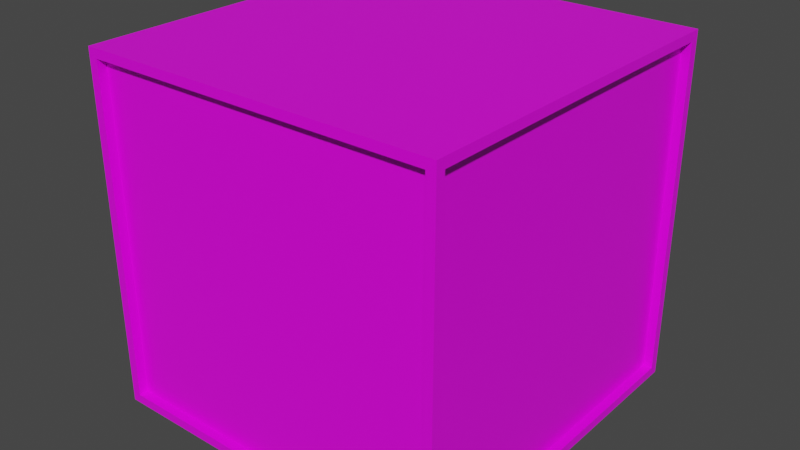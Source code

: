 # Source: machine_tile4.blend  (saved by Blender 4.2.66; exported with 4.5.12 LTS)
import bpy
from mathutils import Matrix  # noqa: F401  (used for matrix-valued properties, if any)

bpy.ops.wm.read_factory_settings(use_empty=True)
scene = bpy.context.scene
scene.name = 'Scene'

# ---- collections
col_collection = bpy.data.collections.new('Collection'); scene.collection.children.link(col_collection)

# ---- images (referenced by path relative to the original .blend; pixels are not part of the script)
import os
ASSET_DIR = os.environ.get("B2B_ASSET_DIR", "")  # directory of the original .blend (textures are referenced by path, not embedded)
HERE = os.path.dirname(os.path.abspath(__file__))  # packed textures are extracted next to this script under _unpacked/

def load_image(name, relpath, width, height, colorspace="sRGB"):
    """Load a texture the original file referenced (path relative to the .blend, or extracted next to this script)."""
    p = next((c for c in (os.path.join(HERE, relpath), os.path.join(ASSET_DIR, relpath)) if relpath and os.path.exists(c)), "")
    if p:
        img = bpy.data.images.load(p, check_existing=True)
        img.name = name
    else:  # same state as the original file: an image datablock whose file is absent (Cycles renders it pink)
        img = bpy.data.images.new(name, width, height)
        img.source = "FILE"
        img.filepath = "//" + (relpath or name)
    img.colorspace_settings.name = colorspace
    return img
img_carry_vault_tex_png = load_image('carry_vault_tex.png', 'carry_vault_tex.png', 1024, 1024, 'sRGB')

# ---- materials (node trees are filled in below, after node groups)
mat_carry_vault_material = bpy.data.materials.new('carry_vault_material')
mat_carry_vault_material.alpha_threshold = 0.0
mat_carry_vault_material.use_transparent_shadow = False
mat_carry_vault_material.line_color = (0.0, 0.0, 0.0, 1.0)

# ---- material node trees
mat_carry_vault_material.use_nodes = True; mat_carry_vault_material.node_tree.nodes.clear()
_N = mat_carry_vault_material.node_tree.nodes; _L = mat_carry_vault_material.node_tree.links
n0 = _N.new('ShaderNodeOutputMaterial'); n0.name = 'Material Output'; n0.location = (300, 300)
n1 = _N.new('ShaderNodeBsdfPrincipled'); n1.name = 'Principled BSDF'; n1.location = (10, 300)
n1.distribution = 'GGX'
n1.subsurface_method = 'RANDOM_WALK_SKIN'
n1.inputs[2].default_value = 0.4
n1.inputs[3].default_value = 1.45
n1.inputs[27].default_value = (0.0, 0.0, 0.0, 1.0)
n1.inputs[28].default_value = 1.0
n2 = _N.new('ShaderNodeTexImage'); n2.name = '画像テクスチャ'; n2.location = (-280, 280)
n2.image = img_carry_vault_tex_png
_L.new(n1.outputs[0], n0.inputs[0])
_L.new(n2.outputs[0], n1.inputs[0])
n0.is_active_output = True

# ---- world
world_world = bpy.data.worlds.new('World'); scene.world = world_world
world_world.use_nodes = True; world_world.node_tree.nodes.clear()
_N = world_world.node_tree.nodes; _L = world_world.node_tree.links
n0 = _N.new('ShaderNodeOutputWorld'); n0.name = 'World Output'; n0.location = (300, 300)
n1 = _N.new('ShaderNodeBackground'); n1.name = 'Background'; n1.location = (10, 300)
n1.inputs[0].default_value = (0.05088, 0.05088, 0.05088, 1.0)
_L.new(n1.outputs[0], n0.inputs[0])
n0.is_active_output = True
world_world.color = (0.05088, 0.05088, 0.05088)
world_world.use_sun_shadow = False
world_world.sun_shadow_jitter_overblur = 0.0

# ---- meshes
me_cube = bpy.data.meshes.new('Cube')
me_cube.from_pydata([(0.5, -0.5, -0.975), (0.0, -0.5, -0.975), (0.5, 0.0, -0.975), (0.0, 0.0, -0.975), (0.0, 0.0, 0.0), (0.35, 0.0, 0.0), (0.0, -0.46, 0.0), (0.35, -0.46, 0.0), (0.5, 0.0, 0.0), (0.5, -0.5, 0.0), (0.0, -0.5, 0.0), (0.46, 0.0, 0.0), (0.46, -0.46, 0.0), (0.0, -0.5, -0.95), (0.0, -0.5, -0.025), (0.475, -0.5, -0.025), (0.475, -0.5, -0.95), (0.0, -0.475, -0.95), (0.0, -0.475, -0.025), (0.475, -0.475, -0.025), (0.475, -0.475, -0.95), (0.475, 0.0, -0.02436), (0.475, -0.475, -0.02564), (0.475, 0.0, -0.95), (0.475, -0.475, -0.95), (0.5, -0.475, -0.95), (0.5, -0.475, -0.02564), (0.5, 0.0, -0.02436), (0.5, 0.0, -0.95), (-0.5, -0.5, -0.975), (-0.5, 0.0, -0.975), (-0.46, 0.0, 0.0), (-0.46, -0.46, 0.0), (-0.5, 0.0, 0.0), (-0.5, -0.5, 0.0), (0.35, -0.5, 0.0), (0.46, -0.5, 0.0), (-0.475, -0.5, -0.025), (-0.475, -0.5, -0.95), (-0.475, -0.475, -0.025), (-0.475, -0.475, -0.95), (-0.475, 0.0, -0.02436), (-0.475, -0.475, -0.02564), (-0.475, 0.0, -0.95), (-0.475, -0.475, -0.95), (-0.5, -0.475, -0.95), (-0.5, -0.475, -0.02564), (-0.5, 0.0, -0.02436), (-0.5, 0.0, -0.95), (0.5, 0.5, -0.975), (0.0, 0.5, -0.975), (0.5, 0.5, 0.0), (0.0, 0.5, 0.0), (0.0, 0.46, 0.0), (0.46, 0.46, 0.0), (0.0, 0.5, -0.95), (0.0, 0.5, -0.025), (0.475, 0.5, -0.025), (0.475, 0.5, -0.95), (0.0, 0.475, -0.95), (0.0, 0.475, -0.025), (0.475, 0.475, -0.025), (0.475, 0.475, -0.95), (0.475, 0.475, -0.02564), (0.475, 0.475, -0.95), (0.5, 0.475, -0.95), (0.5, 0.475, -0.02564), (-0.5, 0.5, -0.975), (-0.5, 0.5, 0.0), (-0.46, 0.46, 0.0), (-0.475, 0.5, -0.025), (-0.475, 0.5, -0.95), (-0.475, 0.475, -0.025), (-0.475, 0.475, -0.95), (-0.475, 0.475, -0.02564), (-0.475, 0.475, -0.95), (-0.5, 0.475, -0.95), (-0.5, 0.475, -0.02564), (0.46, 0.5, 0.0), (0.35, 0.5, 0.0), (0.35, 0.46, 0.0)], [], [(3, 2, 0, 1), (1, 0, 16, 13), (2, 28, 25, 0), (12, 9, 8, 11), (0, 9, 15, 16), (25, 26, 9, 0), (6, 7, 5, 4), (12, 36, 9), (9, 36, 35, 10, 14, 15), (9, 26, 27, 8), (13, 16, 20, 17), (17, 20, 19, 18), (15, 14, 18, 19), (16, 15, 19, 20), (27, 26, 22, 21), (26, 25, 24, 22), (21, 22, 24, 23), (25, 28, 23, 24), (3, 1, 29, 30), (35, 7, 6, 10), (1, 13, 38, 29), (30, 29, 45, 48), (32, 31, 33, 34), (29, 38, 37, 34), (45, 29, 34, 46), (6, 4, 31, 32), (34, 10, 6, 32), (34, 37, 14, 10), (34, 33, 47, 46), (13, 17, 40, 38), (17, 18, 39, 40), (37, 39, 18, 14), (38, 40, 39, 37), (47, 41, 42, 46), (46, 42, 44, 45), (41, 43, 44, 42), (45, 44, 43, 48), (3, 50, 49, 2), (50, 55, 58, 49), (2, 49, 65, 28), (54, 11, 8, 51), (49, 58, 57, 51), (65, 49, 51, 66), (31, 4, 53, 69), (80, 79, 52, 53), (51, 57, 56, 52, 79, 78), (51, 8, 27, 66), (55, 59, 62, 58), (59, 60, 61, 62), (57, 61, 60, 56), (58, 62, 61, 57), (27, 21, 63, 66), (66, 63, 64, 65), (21, 23, 64, 63), (65, 64, 23, 28), (36, 12, 7, 35), (5, 7, 12, 11), (3, 30, 67, 50), (50, 67, 71, 55), (30, 48, 76, 67), (69, 68, 33, 31), (67, 68, 70, 71), (76, 77, 68, 67), (54, 51, 78), (68, 69, 53, 52), (68, 52, 56, 70), (47, 33, 68, 77), (55, 71, 73, 59), (59, 73, 72, 60), (70, 56, 60, 72), (71, 70, 72, 73), (47, 77, 74, 41), (77, 76, 75, 74), (41, 74, 75, 43), (76, 48, 43, 75), (5, 80, 53, 4), (80, 5, 11, 54), (79, 80, 54, 78)])
_uv = me_cube.uv_layers.new(name='UVMap')
_uv.uv.foreach_set('vector', [0.04139, 0.9761, 0.04232, 0.9717, 0.04486, 0.9741, 0.04442, 0.9761, 0.04442, 0.9761, 0.04486, 0.9741, 0.04493, 0.9742, 0.04451, 0.9761, 0.04232, 0.9717, 0.04246, 0.9716, 0.04487, 0.974, 0.04486, 0.9741, 0.04856, 0.9741, 0.04831, 0.9741, 0.05074, 0.9719, 0.05095, 0.9722, 0.04486, 0.9741, 0.0483, 0.9741, 0.04821, 0.9741, 0.04494, 0.9742, 0.04487, 0.974, 0.04823, 0.9739, 0.04831, 0.9741, 0.04486, 0.9741, 0.04914, 0.9762, 0.04873, 0.9747, 0.05147, 0.973, 0.05241, 0.9762, 0.04856, 0.9741, 0.04839, 0.9742, 0.04831, 0.9741, 0.0483, 0.9741, 0.04838, 0.9742, 0.04852, 0.9747, 0.04893, 0.9762, 0.04883, 0.9762, 0.04821, 0.9741, 0.04831, 0.9741, 0.04824, 0.9739, 0.05061, 0.9718, 0.05074, 0.9719, 0.04451, 0.9761, 0.04493, 0.9742, 0.04501, 0.9743, 0.0446, 0.9761, 0.03495, 0.9027, 0.03541, 0.9006, 0.03894, 0.9006, 0.03956, 0.9028, 0.04821, 0.9741, 0.04883, 0.9762, 0.04869, 0.9762, 0.04814, 0.9742, 0.04494, 0.9742, 0.04821, 0.9741, 0.04814, 0.9742, 0.04501, 0.9743, 0.05061, 0.9718, 0.04824, 0.9739, 0.04819, 0.9738, 0.05048, 0.9716, 0.04823, 0.9739, 0.04487, 0.974, 0.04492, 0.9739, 0.04819, 0.9738, 0.04158, 0.8977, 0.03899, 0.9001, 0.0353, 0.9002, 0.03274, 0.8974, 0.04487, 0.974, 0.04246, 0.9716, 0.04264, 0.9714, 0.04492, 0.9739, 0.04139, 0.9761, 0.04442, 0.9761, 0.04494, 0.978, 0.04238, 0.9804, 0.04853, 0.9747, 0.04873, 0.9747, 0.04914, 0.9762, 0.04897, 0.9762, 0.04442, 0.9761, 0.04451, 0.9761, 0.04501, 0.9779, 0.04494, 0.978, 0.04238, 0.9804, 0.04494, 0.978, 0.04495, 0.9781, 0.04252, 0.9805, 0.04854, 0.978, 0.05073, 0.9801, 0.05052, 0.9803, 0.04832, 0.9781, 0.04494, 0.978, 0.04501, 0.9779, 0.0482, 0.9779, 0.0483, 0.978, 0.04495, 0.9781, 0.04494, 0.978, 0.04832, 0.9781, 0.04825, 0.9782, 0.04914, 0.9762, 0.05241, 0.9762, 0.05073, 0.9801, 0.04854, 0.978, 0.04832, 0.9781, 0.04897, 0.9762, 0.04914, 0.9762, 0.04854, 0.978, 0.0483, 0.978, 0.0482, 0.9779, 0.04883, 0.9762, 0.04893, 0.9762, 0.04832, 0.9781, 0.05052, 0.9803, 0.05039, 0.9804, 0.04825, 0.9782, 0.04451, 0.9761, 0.0446, 0.9761, 0.04508, 0.9779, 0.04501, 0.9779, 0.03495, 0.9027, 0.03956, 0.9028, 0.03894, 0.9046, 0.03549, 0.9047, 0.0482, 0.9779, 0.04814, 0.9778, 0.04869, 0.9762, 0.04883, 0.9762, 0.04501, 0.9779, 0.04508, 0.9779, 0.04814, 0.9778, 0.0482, 0.9779, 0.05039, 0.9804, 0.05026, 0.9805, 0.0482, 0.9783, 0.04825, 0.9782, 0.04825, 0.9782, 0.0482, 0.9783, 0.04499, 0.9783, 0.04495, 0.9781, 0.04133, 0.9077, 0.03281, 0.9079, 0.03539, 0.9051, 0.039, 0.9052, 0.04495, 0.9781, 0.04499, 0.9783, 0.04271, 0.9807, 0.04252, 0.9805, 0.04139, 0.9761, 0.03577, 0.9761, 0.03754, 0.9674, 0.04232, 0.9717, 0.03577, 0.9761, 0.03533, 0.9761, 0.037, 0.9677, 0.03754, 0.9674, 0.04232, 0.9717, 0.03754, 0.9674, 0.03803, 0.9674, 0.04246, 0.9716, 0.05527, 0.9686, 0.05095, 0.9722, 0.05074, 0.9719, 0.05537, 0.9677, 0.03704, 0.9667, 0.03656, 0.9672, 0.01909, 0.9668, 0.01863, 0.9664, 0.03828, 0.9667, 0.03785, 0.9662, 0.05513, 0.9666, 0.05466, 0.967, 0.05073, 0.9801, 0.05241, 0.9762, 0.05755, 0.9762, 0.05451, 0.9835, 0.05618, 0.97, 0.05681, 0.9698, 0.0583, 0.9762, 0.05755, 0.9762, 0.01815, 0.9668, 0.01862, 0.9673, 0.01858, 0.9762, 0.01812, 0.9762, 0.01814, 0.9697, 0.01815, 0.9676, 0.05537, 0.9677, 0.05074, 0.9719, 0.05061, 0.9718, 0.05489, 0.9677, 0.03533, 0.9761, 0.03488, 0.9761, 0.03655, 0.9676, 0.037, 0.9677, 0.02399, 0.9027, 0.006145, 0.9028, 0.006182, 0.8928, 0.02588, 0.8932, 0.01862, 0.9673, 0.01908, 0.9673, 0.01905, 0.9762, 0.01858, 0.9762, 0.03656, 0.9672, 0.03655, 0.9676, 0.01908, 0.9673, 0.01909, 0.9668, 0.05061, 0.9718, 0.05048, 0.9716, 0.05465, 0.9675, 0.05489, 0.9677, 0.05466, 0.967, 0.05465, 0.9675, 0.03827, 0.9671, 0.03828, 0.9667, 0.04158, 0.8977, 0.03274, 0.8974, 0.02781, 0.8926, 0.04628, 0.893, 0.03803, 0.9674, 0.03827, 0.9671, 0.04264, 0.9714, 0.04246, 0.9716, 0.04839, 0.9742, 0.04856, 0.9741, 0.04873, 0.9747, 0.04853, 0.9747, 0.05147, 0.973, 0.04873, 0.9747, 0.04856, 0.9741, 0.05095, 0.9722, 0.04139, 0.9761, 0.04238, 0.9804, 0.03764, 0.9847, 0.03577, 0.9761, 0.03577, 0.9761, 0.03764, 0.9847, 0.0371, 0.9843, 0.03533, 0.9761, 0.04238, 0.9804, 0.04252, 0.9805, 0.03813, 0.9847, 0.03764, 0.9847, 0.05451, 0.9835, 0.05477, 0.9844, 0.05052, 0.9803, 0.05073, 0.9801, 0.03716, 0.9854, 0.01879, 0.986, 0.01924, 0.9855, 0.03667, 0.9849, 0.03837, 0.9854, 0.05409, 0.9851, 0.05453, 0.9855, 0.03795, 0.9858, 0.05527, 0.9686, 0.05537, 0.9677, 0.05577, 0.9682, 0.05477, 0.9844, 0.05451, 0.9835, 0.05755, 0.9762, 0.0583, 0.9762, 0.0183, 0.9855, 0.01812, 0.9762, 0.01858, 0.9762, 0.01876, 0.9851, 0.05039, 0.9804, 0.05052, 0.9803, 0.05477, 0.9844, 0.05431, 0.9844, 0.03533, 0.9761, 0.0371, 0.9843, 0.03665, 0.9844, 0.03488, 0.9761, 0.02399, 0.9027, 0.02599, 0.9121, 0.006342, 0.9128, 0.006145, 0.9028, 0.01876, 0.9851, 0.01858, 0.9762, 0.01905, 0.9762, 0.01923, 0.985, 0.03667, 0.9849, 0.01924, 0.9855, 0.01923, 0.985, 0.03665, 0.9844, 0.05039, 0.9804, 0.05431, 0.9844, 0.05408, 0.9847, 0.05026, 0.9805, 0.05409, 0.9851, 0.03837, 0.9854, 0.03836, 0.985, 0.05408, 0.9847, 0.04133, 0.9077, 0.04564, 0.9123, 0.02792, 0.9127, 0.03281, 0.9079, 0.03813, 0.9847, 0.04252, 0.9805, 0.04271, 0.9807, 0.03836, 0.985, 0.05147, 0.973, 0.05618, 0.97, 0.05755, 0.9762, 0.05241, 0.9762, 0.05618, 0.97, 0.05147, 0.973, 0.05095, 0.9722, 0.05527, 0.9686, 0.05681, 0.9698, 0.05618, 0.97, 0.05527, 0.9686, 0.05577, 0.9682])
me_cube.materials.append(mat_carry_vault_material)
me_cube.use_mirror_vertex_groups = False
me_cube.update()

# ---- objects
ob_mesh = bpy.data.objects.new('Mesh', me_cube)

# ---- transforms, parenting, visibility, modifiers, constraints
ob_mesh.location = (0.0, 0.0, 0.0)
ob_mesh.lock_rotations_4d = False
ob_mesh.empty_display_type = 'ARROWS'
ob_mesh.lineart.crease_threshold = 0.0

# ---- collection membership
col_collection.objects.link(ob_mesh)

# ---- scene / render settings (as saved in the file)
scene.frame_start = 1; scene.frame_end = 250; scene.frame_set(1)
scene.render.engine = 'BLENDER_EEVEE_NEXT'
scene.cycles.sampling_pattern = 'TABULATED_SOBOL'
scene.cycles.use_light_tree = False
scene.view_settings.view_transform = 'Filmic'
bpy.context.view_layer.update()

# ---- added for rendering (the .blend has no active camera and no usable light): camera, sun
cam_auto = bpy.data.cameras.new('AutoCamera')
cam_auto.lens = 50.0
cam_auto.sensor_width = 36.0
cam_auto.clip_end = 1000.0
ob_auto_camera = bpy.data.objects.new('AutoCamera', cam_auto)
scene.collection.objects.link(ob_auto_camera)
ob_auto_camera.location = (1.58929, -1.90715, 0.783935)
ob_auto_camera.rotation_euler = (1.09748, -7.21219e-08, 0.694738)
scene.camera = ob_auto_camera
light_auto_sun = bpy.data.lights.new('AutoSun', 'SUN')
light_auto_sun.energy = 3.0
light_auto_sun.angle = 0.0523599
ob_auto_sun = bpy.data.objects.new('AutoSun', light_auto_sun)
scene.collection.objects.link(ob_auto_sun)
ob_auto_sun.rotation_euler = (0.872665, 0.174533, 0.523599)
bpy.context.view_layer.update()
